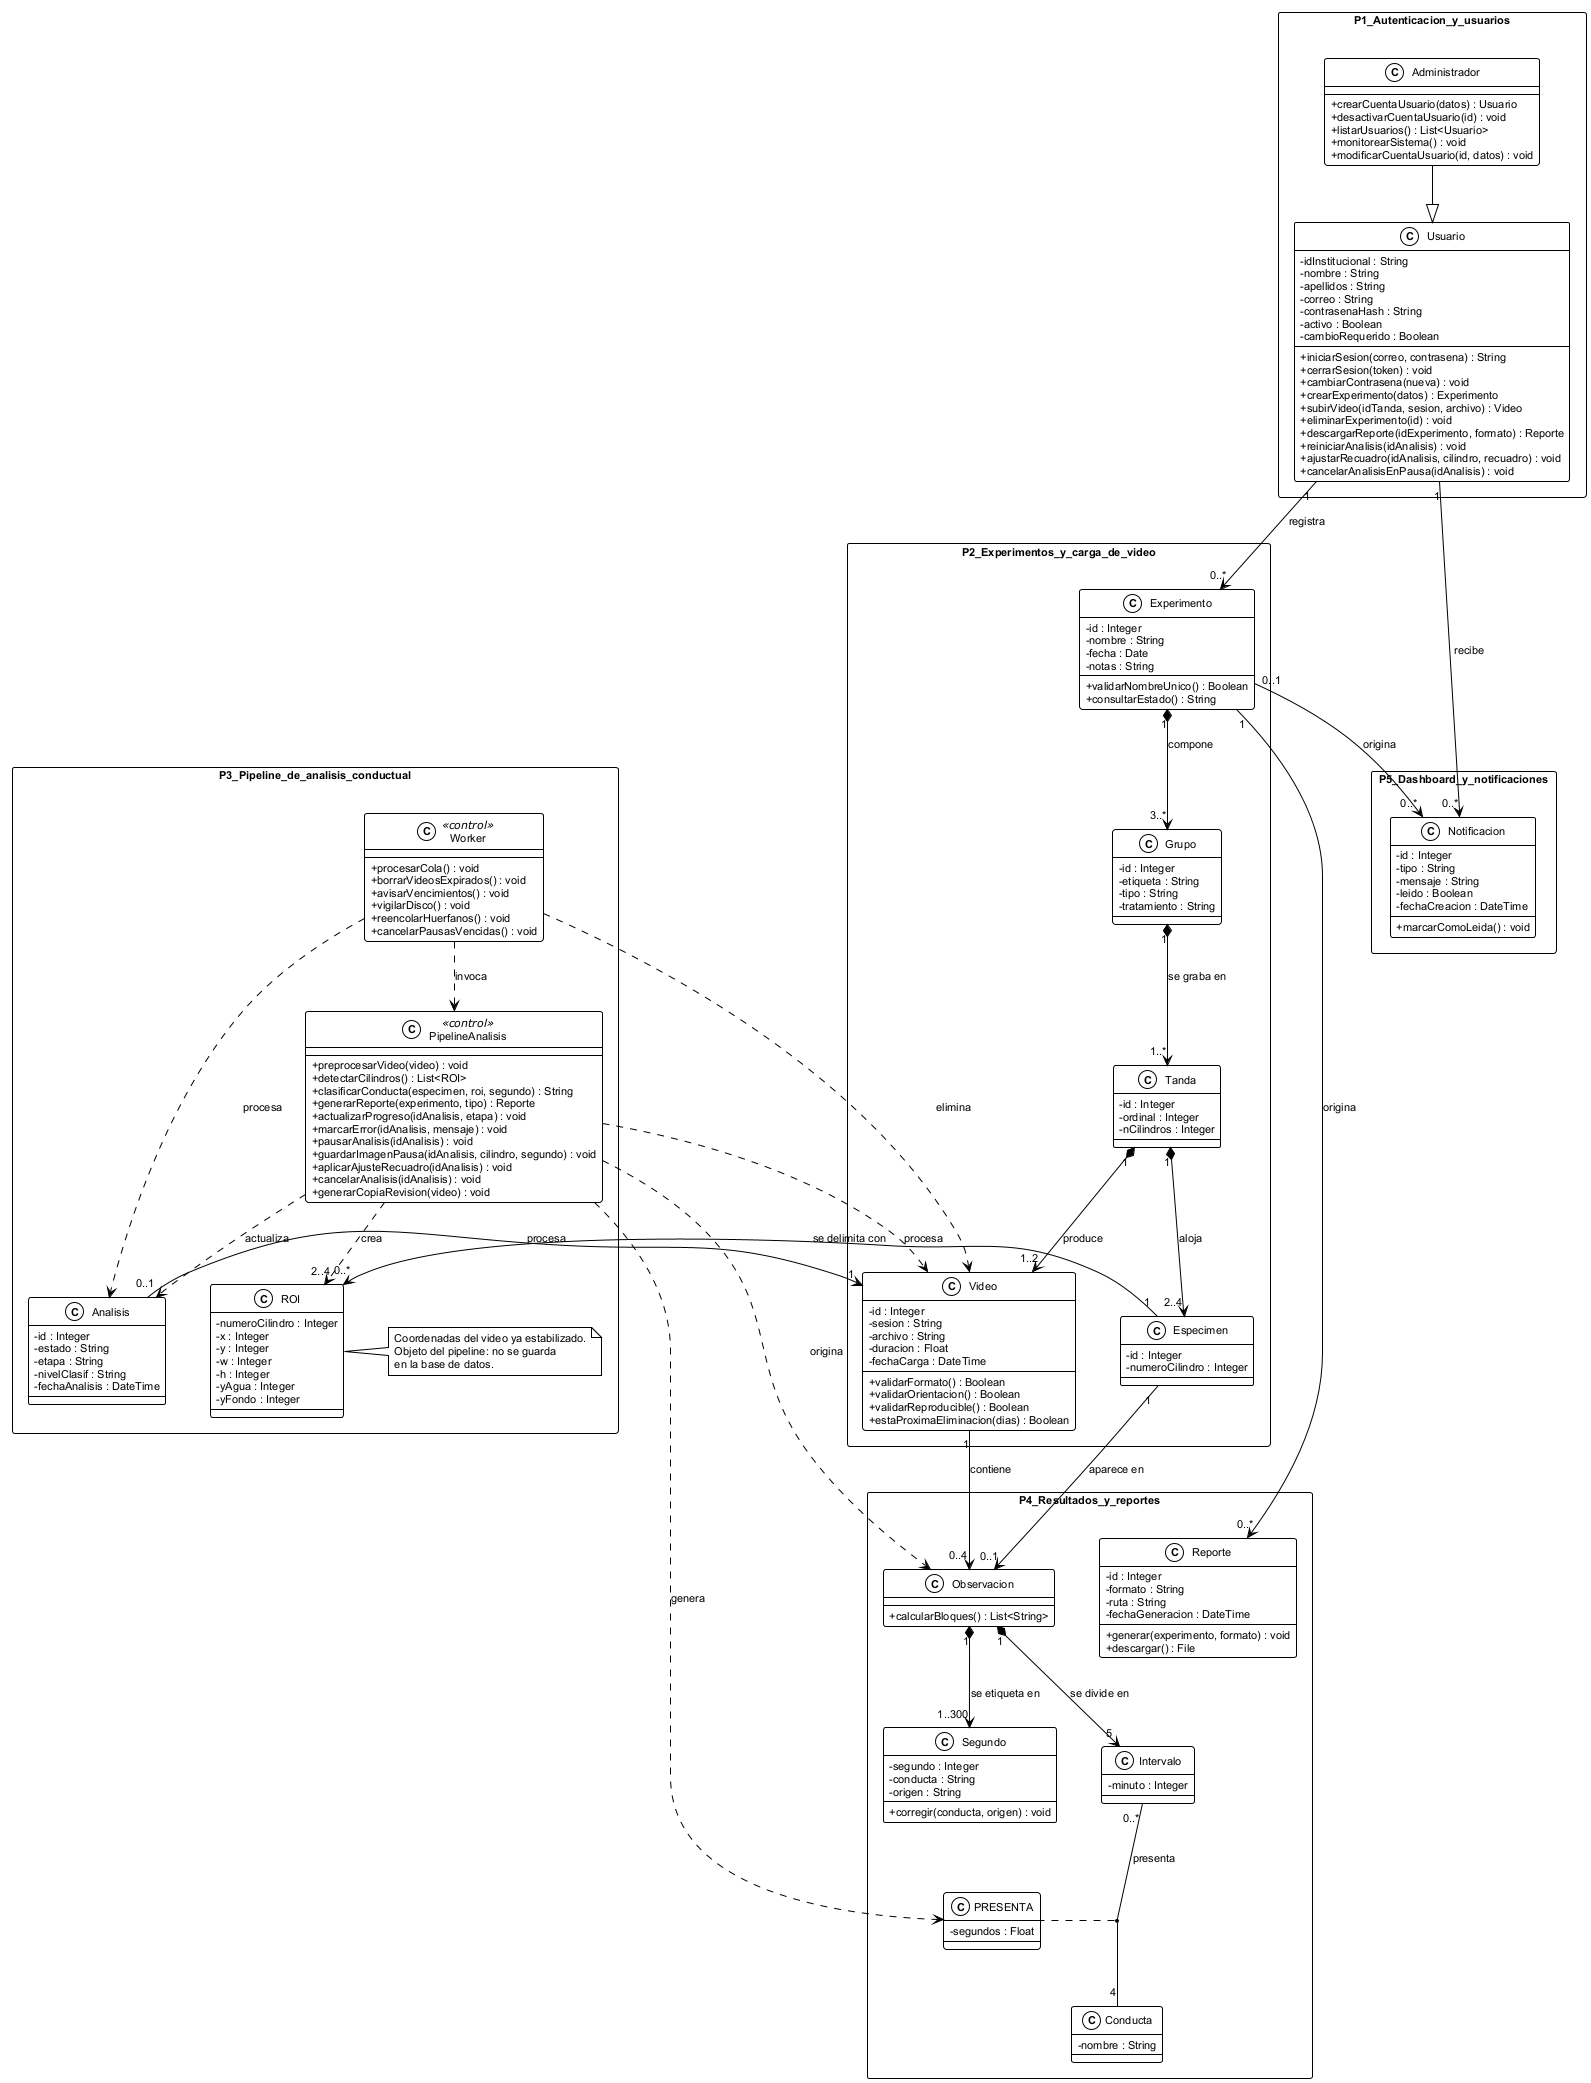

The diagram above was rendered by PlantUML. Its source (embedded in the PNG):
@startuml clases

!theme plain
skinparam defaultFontName Arial
skinparam defaultFontSize 11
skinparam shadowing false
skinparam classAttributeIconSize 0
skinparam packageStyle rectangle
skinparam nodesep 45
skinparam ranksep 55

package P1_Autenticacion_y_usuarios {

  class Usuario {
    -idInstitucional : String
    -nombre : String
    -apellidos : String
    -correo : String
    -contrasenaHash : String
    -activo : Boolean
    -cambioRequerido : Boolean
    +iniciarSesion(correo, contrasena) : String
    +cerrarSesion(token) : void
    +cambiarContrasena(nueva) : void
    +crearExperimento(datos) : Experimento
    +subirVideo(idTanda, sesion, archivo) : Video
    +eliminarExperimento(id) : void
    +descargarReporte(idExperimento, formato) : Reporte
    +reiniciarAnalisis(idAnalisis) : void
    +ajustarRecuadro(idAnalisis, cilindro, recuadro) : void
    +cancelarAnalisisEnPausa(idAnalisis) : void
  }

  class Administrador {
    +crearCuentaUsuario(datos) : Usuario
    +desactivarCuentaUsuario(id) : void
    +listarUsuarios() : List<Usuario>
    +monitorearSistema() : void
    +modificarCuentaUsuario(id, datos) : void
  }
}

package P2_Experimentos_y_carga_de_video {

  class Experimento {
    -id : Integer
    -nombre : String
    -fecha : Date
    -notas : String
    +validarNombreUnico() : Boolean
    +consultarEstado() : String
  }

  class Grupo {
    -id : Integer
    -etiqueta : String
    -tipo : String
    -tratamiento : String
  }

  class Tanda {
    -id : Integer
    -ordinal : Integer
    -nCilindros : Integer
  }

  class Especimen {
    -id : Integer
    -numeroCilindro : Integer
  }

  class Video {
    -id : Integer
    -sesion : String
    -archivo : String
    -duracion : Float
    -fechaCarga : DateTime
    +validarFormato() : Boolean
    +validarOrientacion() : Boolean
    +validarReproducible() : Boolean
    +estaProximaEliminacion(dias) : Boolean
  }
}

package P3_Pipeline_de_analisis_conductual {

  class Worker <<control>> {
    +procesarCola() : void
    +borrarVideosExpirados() : void
    +avisarVencimientos() : void
    +vigilarDisco() : void
    +reencolarHuerfanos() : void
    +cancelarPausasVencidas() : void
  }

  class PipelineAnalisis <<control>> {
    +preprocesarVideo(video) : void
    +detectarCilindros() : List<ROI>
    +clasificarConducta(especimen, roi, segundo) : String
    +generarReporte(experimento, tipo) : Reporte
    +actualizarProgreso(idAnalisis, etapa) : void
    +marcarError(idAnalisis, mensaje) : void
    +pausarAnalisis(idAnalisis) : void
    +guardarImagenPausa(idAnalisis, cilindro, segundo) : void
    +aplicarAjusteRecuadro(idAnalisis) : void
    +cancelarAnalisis(idAnalisis) : void
    +generarCopiaRevision(video) : void
  }

  class ROI {
    -numeroCilindro : Integer
    -x : Integer
    -y : Integer
    -w : Integer
    -h : Integer
    -yAgua : Integer
    -yFondo : Integer
  }
  note right of ROI
    Coordenadas del video ya estabilizado.
    Objeto del pipeline: no se guarda
    en la base de datos.
  end note

  class Analisis {
    -id : Integer
    -estado : String
    -etapa : String
    -nivelClasif : String
    -fechaAnalisis : DateTime
  }
}

package P4_Resultados_y_reportes {

  class Observacion {
    +calcularBloques() : List<String>
  }

  class Intervalo {
    -minuto : Integer
  }

  class Conducta {
    -nombre : String
  }

  class PRESENTA {
    -segundos : Float
  }
  class Segundo {
    -segundo : Integer
    -conducta : String
    -origen : String
    +corregir(conducta, origen) : void
  }

  class Reporte {
    -id : Integer
    -formato : String
    -ruta : String
    -fechaGeneracion : DateTime
    +generar(experimento, formato) : void
    +descargar() : File
  }
}

package P5_Dashboard_y_notificaciones {

  class Notificacion {
    -id : Integer
    -tipo : String
    -mensaje : String
    -leido : Boolean
    -fechaCreacion : DateTime
    +marcarComoLeida() : void
  }
}

Administrador --|> Usuario

Usuario "1" --> "0..*" Experimento  : registra
Usuario "1" --> "0..*" Notificacion : recibe

Experimento "1" *--> "3..*" Grupo     : compone
Grupo       "1" *--> "1..*" Tanda     : "se graba en"
Tanda       "1" *--> "2..4" Especimen : aloja
Tanda       "1" *--> "1..2" Video     : produce

Analisis "0..1" --> "1" Video            : procesa

Worker ..> PipelineAnalisis : invoca
Worker ..> Analisis         : procesa
Worker ..> Video            : elimina

PipelineAnalisis ..> "2..4" ROI  : crea
Especimen "1" --> "0..*" ROI     : "se delimita con"
PipelineAnalisis ..> Video       : procesa
PipelineAnalisis ..> Analisis    : actualiza
PipelineAnalisis ..> Observacion : origina
PipelineAnalisis ..> PRESENTA    : genera

Especimen   "1" --> "0..1" Observacion : "aparece en"
Video       "1" --> "0..4" Observacion : contiene
Observacion "1" *--> "5"   Intervalo   : "se divide en"

' D-54: 300 es un maximo, sin minimo (los ultimos 300 s del video;
' si dura menos, se guardan todos sus segundos).
Observacion "1" *--> "1..300" Segundo : "se etiqueta en"
Intervalo "0..*" -- "4" Conducta : presenta
(Intervalo, Conducta) .. PRESENTA

Experimento "1"    --> "0..*" Reporte      : origina
Experimento "0..1" --> "0..*" Notificacion : origina

@enduml